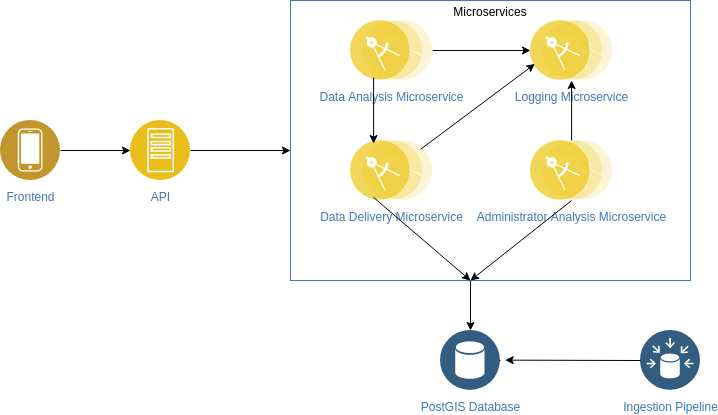

The diagram above was exported from draw.io. Its source (the exported page's mxGraphModel, read from the mxfile embedded in the PNG):
<mxGraphModel dx="555" dy="1967" grid="1" gridSize="10" guides="1" tooltips="1" connect="1" arrows="1" fold="1" page="1" pageScale="1" pageWidth="827" pageHeight="1169" background="none" math="0" shadow="0">
  <root>
    <mxCell id="0" />
    <mxCell id="1" parent="0" />
    <mxCell id="vyn4W8Fmp78ROtIJ8sfs-433" value="Frontend" style="aspect=fixed;perimeter=ellipsePerimeter;html=1;align=center;shadow=0;dashed=0;fontColor=#4277BB;labelBackgroundColor=#ffffff;fontSize=12;spacingTop=3;image;image=img/lib/ibm/users/device.svg;" parent="1" vertex="1">
      <mxGeometry x="870" y="-590" width="60" height="60" as="geometry" />
    </mxCell>
    <mxCell id="vyn4W8Fmp78ROtIJ8sfs-434" value="Data Analysis Microservice" style="aspect=fixed;perimeter=ellipsePerimeter;html=1;align=center;shadow=0;dashed=0;fontColor=#4277BB;labelBackgroundColor=#ffffff;fontSize=12;spacingTop=3;image;image=img/lib/ibm/applications/microservice.svg;" parent="1" vertex="1">
      <mxGeometry x="1220" y="-690" width="82.2" height="60" as="geometry" />
    </mxCell>
    <mxCell id="vyn4W8Fmp78ROtIJ8sfs-435" value="API" style="aspect=fixed;perimeter=ellipsePerimeter;html=1;align=center;shadow=0;dashed=0;fontColor=#4277BB;labelBackgroundColor=#ffffff;fontSize=12;spacingTop=3;image;image=img/lib/ibm/applications/app_server.svg;" parent="1" vertex="1">
      <mxGeometry x="1000" y="-590" width="60" height="60" as="geometry" />
    </mxCell>
    <mxCell id="vyn4W8Fmp78ROtIJ8sfs-436" value="Administrator Analysis Microservice" style="aspect=fixed;perimeter=ellipsePerimeter;html=1;align=center;shadow=0;dashed=0;fontColor=#4277BB;labelBackgroundColor=#ffffff;fontSize=12;spacingTop=3;image;image=img/lib/ibm/applications/microservice.svg;" parent="1" vertex="1">
      <mxGeometry x="1400" y="-570" width="82.2" height="60" as="geometry" />
    </mxCell>
    <mxCell id="vyn4W8Fmp78ROtIJ8sfs-437" value="Data Delivery Microservice" style="aspect=fixed;perimeter=ellipsePerimeter;html=1;align=center;shadow=0;dashed=0;fontColor=#4277BB;labelBackgroundColor=#ffffff;fontSize=12;spacingTop=3;image;image=img/lib/ibm/applications/microservice.svg;" parent="1" vertex="1">
      <mxGeometry x="1220" y="-570" width="82.2" height="60" as="geometry" />
    </mxCell>
    <mxCell id="vyn4W8Fmp78ROtIJ8sfs-438" value="Logging Microservice" style="aspect=fixed;perimeter=ellipsePerimeter;html=1;align=center;shadow=0;dashed=0;fontColor=#4277BB;labelBackgroundColor=#ffffff;fontSize=12;spacingTop=3;image;image=img/lib/ibm/applications/microservice.svg;" parent="1" vertex="1">
      <mxGeometry x="1400" y="-690" width="82.2" height="60" as="geometry" />
    </mxCell>
    <mxCell id="vyn4W8Fmp78ROtIJ8sfs-440" value="Ingestion Pipeline" style="aspect=fixed;perimeter=ellipsePerimeter;html=1;align=center;shadow=0;dashed=0;fontColor=#4277BB;labelBackgroundColor=#ffffff;fontSize=12;spacingTop=3;image;image=img/lib/ibm/data/data_sources.svg;" parent="1" vertex="1">
      <mxGeometry x="1510" y="-380" width="60" height="60" as="geometry" />
    </mxCell>
    <mxCell id="vyn4W8Fmp78ROtIJ8sfs-441" value="" style="html=1;labelBackgroundColor=#ffffff;endArrow=classic;endFill=1;endSize=6;jettySize=auto;orthogonalLoop=1;strokeWidth=1;fontSize=14;rounded=0;exitX=1;exitY=0.5;exitDx=0;exitDy=0;entryX=0;entryY=0.5;entryDx=0;entryDy=0;" parent="1" source="vyn4W8Fmp78ROtIJ8sfs-433" target="vyn4W8Fmp78ROtIJ8sfs-435" edge="1">
      <mxGeometry width="60" height="60" relative="1" as="geometry">
        <mxPoint x="1170" y="-520" as="sourcePoint" />
        <mxPoint x="1230" y="-580" as="targetPoint" />
      </mxGeometry>
    </mxCell>
    <mxCell id="vyn4W8Fmp78ROtIJ8sfs-443" value="" style="html=1;labelBackgroundColor=#ffffff;endArrow=classic;endFill=1;endSize=6;jettySize=auto;orthogonalLoop=1;strokeWidth=1;fontSize=14;rounded=0;exitX=1;exitY=0.5;exitDx=0;exitDy=0;startArrow=none;" parent="1" source="vyn4W8Fmp78ROtIJ8sfs-439" edge="1">
      <mxGeometry width="60" height="60" relative="1" as="geometry">
        <mxPoint x="1290" y="-330" as="sourcePoint" />
        <mxPoint x="1320" y="-350" as="targetPoint" />
      </mxGeometry>
    </mxCell>
    <mxCell id="vyn4W8Fmp78ROtIJ8sfs-446" value="" style="html=1;labelBackgroundColor=#ffffff;endArrow=classic;endFill=1;endSize=6;jettySize=auto;orthogonalLoop=1;strokeWidth=1;fontSize=14;rounded=0;entryX=0;entryY=0.75;entryDx=0;entryDy=0;exitX=1;exitY=0;exitDx=0;exitDy=0;" parent="1" source="vyn4W8Fmp78ROtIJ8sfs-437" target="vyn4W8Fmp78ROtIJ8sfs-438" edge="1">
      <mxGeometry width="60" height="60" relative="1" as="geometry">
        <mxPoint x="1170" y="-520" as="sourcePoint" />
        <mxPoint x="1230" y="-580" as="targetPoint" />
      </mxGeometry>
    </mxCell>
    <mxCell id="vyn4W8Fmp78ROtIJ8sfs-447" value="" style="html=1;labelBackgroundColor=#ffffff;endArrow=classic;endFill=1;endSize=6;jettySize=auto;orthogonalLoop=1;strokeWidth=1;fontSize=14;rounded=0;entryX=0;entryY=0.5;entryDx=0;entryDy=0;exitX=1;exitY=0.5;exitDx=0;exitDy=0;" parent="1" source="vyn4W8Fmp78ROtIJ8sfs-434" target="vyn4W8Fmp78ROtIJ8sfs-438" edge="1">
      <mxGeometry width="60" height="60" relative="1" as="geometry">
        <mxPoint x="1170" y="-520" as="sourcePoint" />
        <mxPoint x="1230" y="-580" as="targetPoint" />
      </mxGeometry>
    </mxCell>
    <mxCell id="vyn4W8Fmp78ROtIJ8sfs-454" value="Microservices" style="fontStyle=0;verticalAlign=top;align=center;spacingTop=-2;fillColor=none;rounded=0;whiteSpace=wrap;html=1;strokeColor=#4376BB;strokeWidth=1;dashed=0;container=1;collapsible=0;expand=0;recursiveResize=0;" parent="1" vertex="1">
      <mxGeometry x="1160" y="-710" width="400" height="280" as="geometry" />
    </mxCell>
    <mxCell id="vyn4W8Fmp78ROtIJ8sfs-453" value="" style="html=1;labelBackgroundColor=#ffffff;endArrow=classic;endFill=1;endSize=6;jettySize=auto;orthogonalLoop=1;strokeWidth=1;fontSize=14;rounded=0;entryX=0.25;entryY=0;entryDx=0;entryDy=0;exitX=0.25;exitY=1;exitDx=0;exitDy=0;" parent="1" source="vyn4W8Fmp78ROtIJ8sfs-434" target="vyn4W8Fmp78ROtIJ8sfs-437" edge="1">
      <mxGeometry width="60" height="60" relative="1" as="geometry">
        <mxPoint x="1150" y="-490" as="sourcePoint" />
        <mxPoint x="1210" y="-550" as="targetPoint" />
      </mxGeometry>
    </mxCell>
    <mxCell id="vyn4W8Fmp78ROtIJ8sfs-458" value="" style="html=1;labelBackgroundColor=#ffffff;endArrow=classic;endFill=1;endSize=6;jettySize=auto;orthogonalLoop=1;strokeWidth=1;fontSize=14;rounded=0;exitX=0.25;exitY=1;exitDx=0;exitDy=0;" parent="1" source="vyn4W8Fmp78ROtIJ8sfs-437" edge="1">
      <mxGeometry width="60" height="60" relative="1" as="geometry">
        <mxPoint x="1150" y="-490" as="sourcePoint" />
        <mxPoint x="1340" y="-430" as="targetPoint" />
      </mxGeometry>
    </mxCell>
    <mxCell id="vyn4W8Fmp78ROtIJ8sfs-460" value="" style="html=1;labelBackgroundColor=#ffffff;endArrow=classic;endFill=1;endSize=6;jettySize=auto;orthogonalLoop=1;strokeWidth=1;fontSize=14;rounded=0;exitX=0.5;exitY=1;exitDx=0;exitDy=0;" parent="1" source="vyn4W8Fmp78ROtIJ8sfs-436" edge="1">
      <mxGeometry width="60" height="60" relative="1" as="geometry">
        <mxPoint x="1150" y="-490" as="sourcePoint" />
        <mxPoint x="1340" y="-430" as="targetPoint" />
      </mxGeometry>
    </mxCell>
    <mxCell id="vyn4W8Fmp78ROtIJ8sfs-439" value="PostGIS Database" style="aspect=fixed;perimeter=ellipsePerimeter;html=1;align=center;shadow=0;dashed=0;fontColor=#4277BB;labelBackgroundColor=#ffffff;fontSize=12;spacingTop=3;image;image=img/lib/ibm/data/data_services.svg;" parent="1" vertex="1">
      <mxGeometry x="1310" y="-380" width="60" height="60" as="geometry" />
    </mxCell>
    <mxCell id="vyn4W8Fmp78ROtIJ8sfs-463" value="" style="html=1;labelBackgroundColor=#ffffff;endArrow=classic;endFill=1;endSize=6;jettySize=auto;orthogonalLoop=1;strokeWidth=1;fontSize=14;rounded=0;entryX=0.5;entryY=0;entryDx=0;entryDy=0;" parent="1" target="vyn4W8Fmp78ROtIJ8sfs-439" edge="1">
      <mxGeometry width="60" height="60" relative="1" as="geometry">
        <mxPoint x="1340" y="-430" as="sourcePoint" />
        <mxPoint x="1310" y="-390" as="targetPoint" />
      </mxGeometry>
    </mxCell>
    <mxCell id="vyn4W8Fmp78ROtIJ8sfs-464" value="" style="html=1;labelBackgroundColor=#ffffff;endArrow=classic;endFill=1;endSize=6;jettySize=auto;orthogonalLoop=1;strokeWidth=1;fontSize=14;rounded=0;entryX=1.078;entryY=0.494;entryDx=0;entryDy=0;entryPerimeter=0;exitX=0;exitY=0.5;exitDx=0;exitDy=0;" parent="1" source="vyn4W8Fmp78ROtIJ8sfs-440" target="vyn4W8Fmp78ROtIJ8sfs-439" edge="1">
      <mxGeometry width="60" height="60" relative="1" as="geometry">
        <mxPoint x="1440" y="-320" as="sourcePoint" />
        <mxPoint x="1500" y="-380" as="targetPoint" />
      </mxGeometry>
    </mxCell>
    <mxCell id="vyn4W8Fmp78ROtIJ8sfs-465" value="" style="html=1;labelBackgroundColor=#ffffff;endArrow=classic;endFill=1;endSize=6;jettySize=auto;orthogonalLoop=1;strokeWidth=1;fontSize=14;rounded=0;entryX=0.5;entryY=1;entryDx=0;entryDy=0;exitX=0.5;exitY=0;exitDx=0;exitDy=0;" parent="1" source="vyn4W8Fmp78ROtIJ8sfs-436" target="vyn4W8Fmp78ROtIJ8sfs-438" edge="1">
      <mxGeometry width="60" height="60" relative="1" as="geometry">
        <mxPoint x="1360" y="-524" as="sourcePoint" />
        <mxPoint x="1420" y="-584" as="targetPoint" />
      </mxGeometry>
    </mxCell>
    <mxCell id="vyn4W8Fmp78ROtIJ8sfs-466" value="" style="html=1;labelBackgroundColor=#ffffff;endArrow=classic;endFill=1;endSize=6;jettySize=auto;orthogonalLoop=1;strokeWidth=1;fontSize=14;rounded=0;exitX=1;exitY=0.5;exitDx=0;exitDy=0;" parent="1" source="vyn4W8Fmp78ROtIJ8sfs-435" edge="1">
      <mxGeometry width="60" height="60" relative="1" as="geometry">
        <mxPoint x="1070" y="-535" as="sourcePoint" />
        <mxPoint x="1160" y="-560" as="targetPoint" />
      </mxGeometry>
    </mxCell>
  </root>
</mxGraphModel>